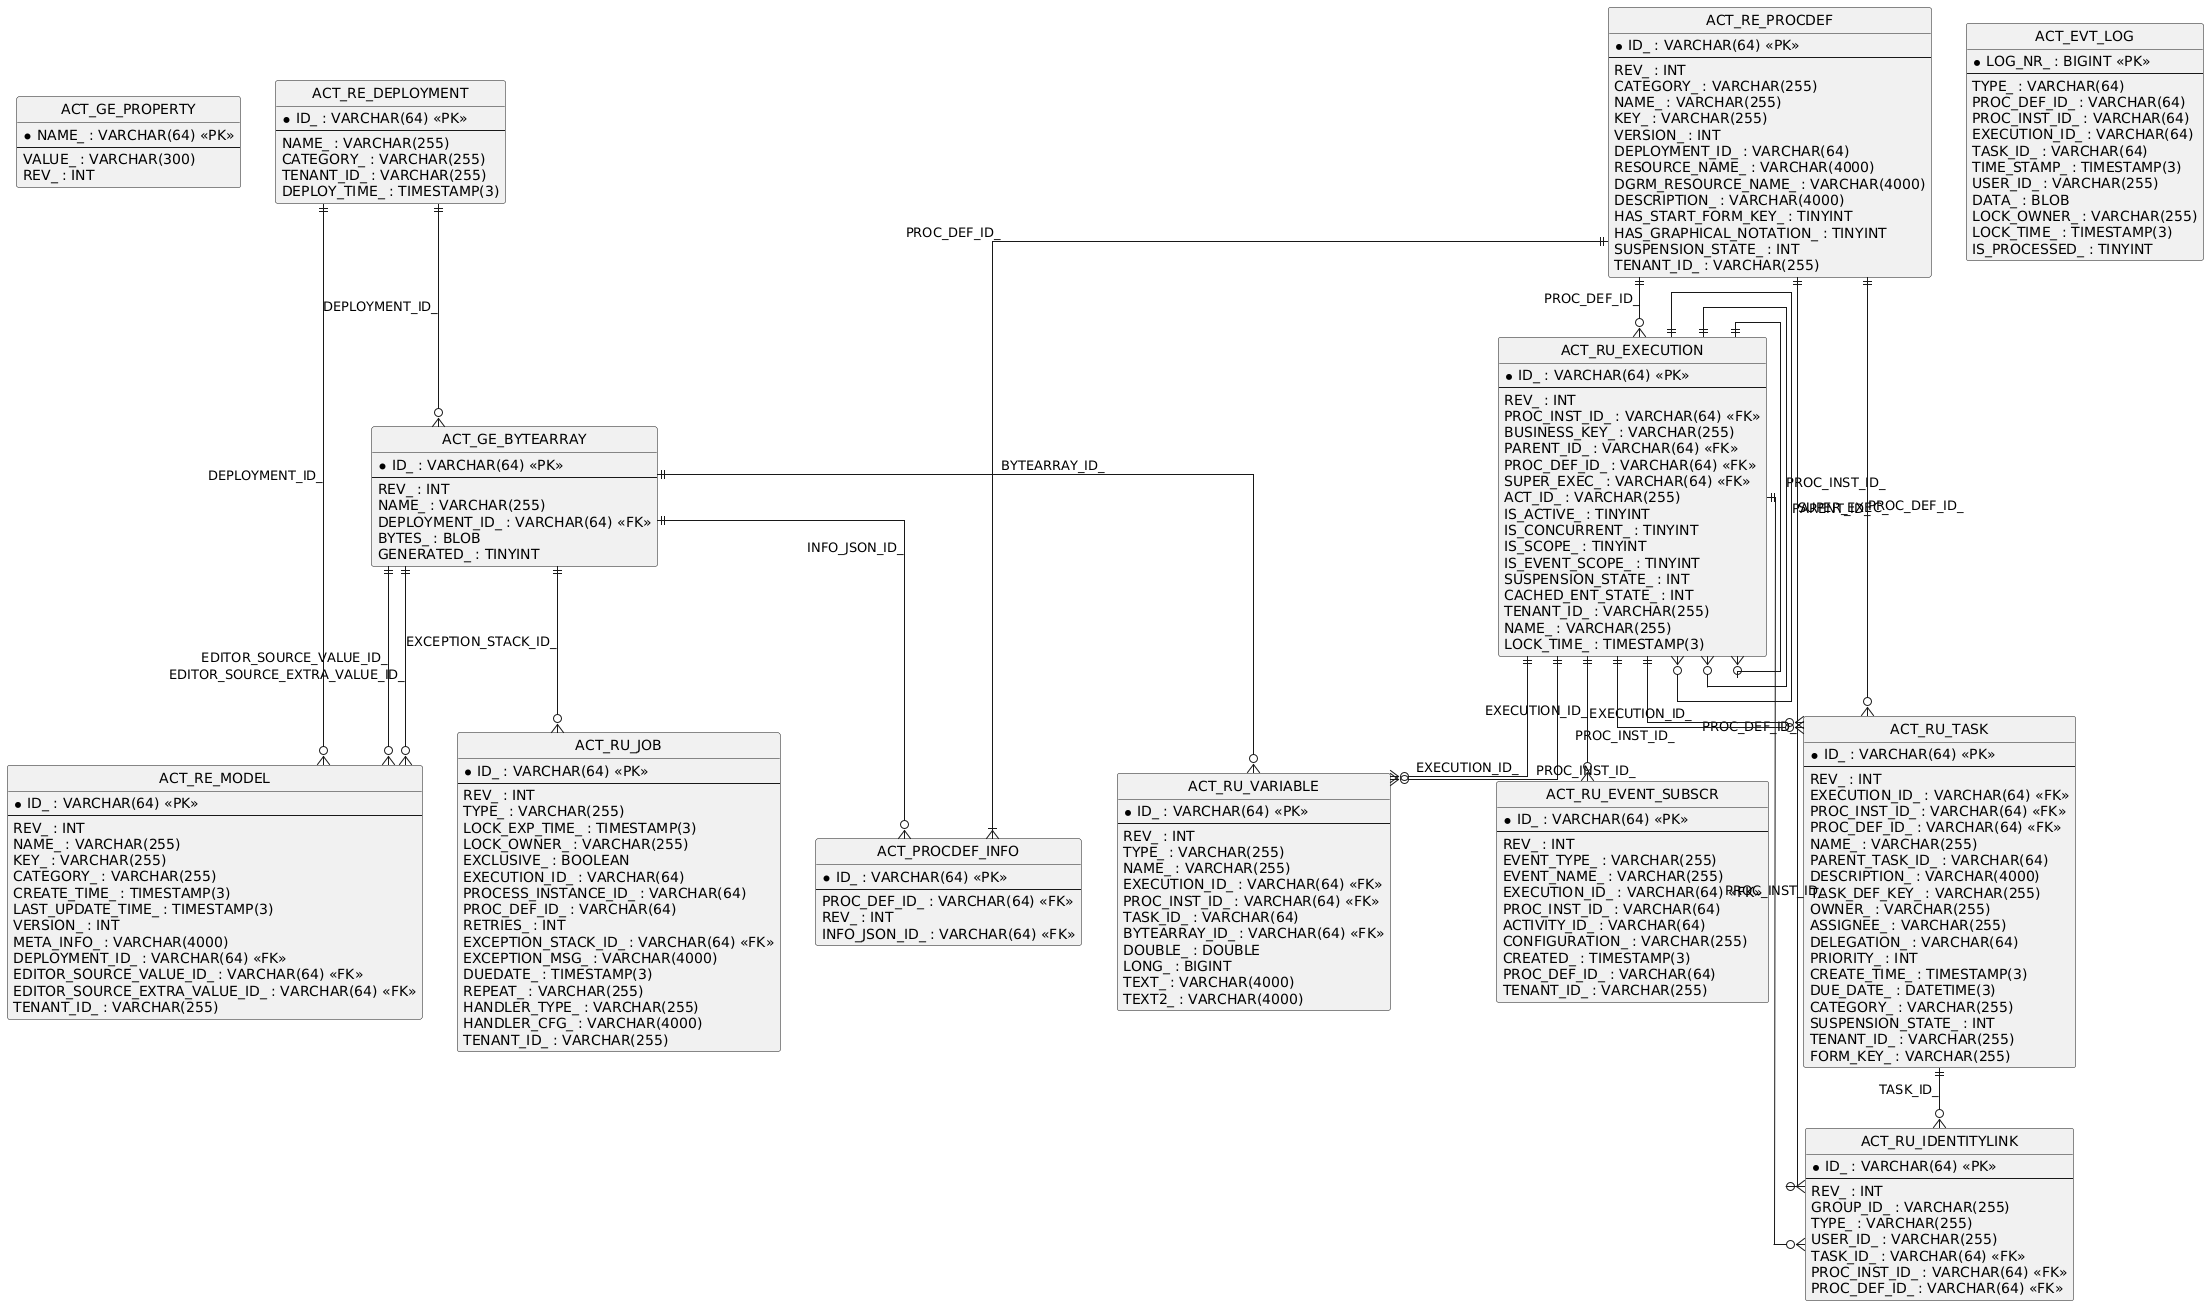

The diagram above was rendered by PlantUML. Its source (embedded in the PNG):
@startuml
hide circle
skinparam linetype ortho

entity "ACT_GE_PROPERTY" as ACT_GE_PROPERTY {
  * NAME_ : VARCHAR(64) <<PK>>
  --
  VALUE_ : VARCHAR(300)
  REV_ : INT
}

entity "ACT_GE_BYTEARRAY" as ACT_GE_BYTEARRAY {
  * ID_ : VARCHAR(64) <<PK>>
  --
  REV_ : INT
  NAME_ : VARCHAR(255)
  DEPLOYMENT_ID_ : VARCHAR(64) <<FK>>
  BYTES_ : BLOB
  GENERATED_ : TINYINT
}

entity "ACT_RE_DEPLOYMENT" as ACT_RE_DEPLOYMENT {
  * ID_ : VARCHAR(64) <<PK>>
  --
  NAME_ : VARCHAR(255)
  CATEGORY_ : VARCHAR(255)
  TENANT_ID_ : VARCHAR(255)
  DEPLOY_TIME_ : TIMESTAMP(3)
}

entity "ACT_RE_MODEL" as ACT_RE_MODEL {
  * ID_ : VARCHAR(64) <<PK>>
  --
  REV_ : INT
  NAME_ : VARCHAR(255)
  KEY_ : VARCHAR(255)
  CATEGORY_ : VARCHAR(255)
  CREATE_TIME_ : TIMESTAMP(3)
  LAST_UPDATE_TIME_ : TIMESTAMP(3)
  VERSION_ : INT
  META_INFO_ : VARCHAR(4000)
  DEPLOYMENT_ID_ : VARCHAR(64) <<FK>>
  EDITOR_SOURCE_VALUE_ID_ : VARCHAR(64) <<FK>>
  EDITOR_SOURCE_EXTRA_VALUE_ID_ : VARCHAR(64) <<FK>>
  TENANT_ID_ : VARCHAR(255)
}

entity "ACT_RU_EXECUTION" as ACT_RU_EXECUTION {
  * ID_ : VARCHAR(64) <<PK>>
  --
  REV_ : INT
  PROC_INST_ID_ : VARCHAR(64) <<FK>>
  BUSINESS_KEY_ : VARCHAR(255)
  PARENT_ID_ : VARCHAR(64) <<FK>>
  PROC_DEF_ID_ : VARCHAR(64) <<FK>>
  SUPER_EXEC_ : VARCHAR(64) <<FK>>
  ACT_ID_ : VARCHAR(255)
  IS_ACTIVE_ : TINYINT
  IS_CONCURRENT_ : TINYINT
  IS_SCOPE_ : TINYINT
  IS_EVENT_SCOPE_ : TINYINT
  SUSPENSION_STATE_ : INT
  CACHED_ENT_STATE_ : INT
  TENANT_ID_ : VARCHAR(255)
  NAME_ : VARCHAR(255)
  LOCK_TIME_ : TIMESTAMP(3)
}

entity "ACT_RU_JOB" as ACT_RU_JOB {
  * ID_ : VARCHAR(64) <<PK>>
  --
  REV_ : INT
  TYPE_ : VARCHAR(255)
  LOCK_EXP_TIME_ : TIMESTAMP(3)
  LOCK_OWNER_ : VARCHAR(255)
  EXCLUSIVE_ : BOOLEAN
  EXECUTION_ID_ : VARCHAR(64)
  PROCESS_INSTANCE_ID_ : VARCHAR(64)
  PROC_DEF_ID_ : VARCHAR(64)
  RETRIES_ : INT
  EXCEPTION_STACK_ID_ : VARCHAR(64) <<FK>>
  EXCEPTION_MSG_ : VARCHAR(4000)
  DUEDATE_ : TIMESTAMP(3)
  REPEAT_ : VARCHAR(255)
  HANDLER_TYPE_ : VARCHAR(255)
  HANDLER_CFG_ : VARCHAR(4000)
  TENANT_ID_ : VARCHAR(255)
}

entity "ACT_RE_PROCDEF" as ACT_RE_PROCDEF {
  * ID_ : VARCHAR(64) <<PK>>
  --
  REV_ : INT
  CATEGORY_ : VARCHAR(255)
  NAME_ : VARCHAR(255)
  KEY_ : VARCHAR(255)
  VERSION_ : INT
  DEPLOYMENT_ID_ : VARCHAR(64)
  RESOURCE_NAME_ : VARCHAR(4000)
  DGRM_RESOURCE_NAME_ : VARCHAR(4000)
  DESCRIPTION_ : VARCHAR(4000)
  HAS_START_FORM_KEY_ : TINYINT
  HAS_GRAPHICAL_NOTATION_ : TINYINT
  SUSPENSION_STATE_ : INT
  TENANT_ID_ : VARCHAR(255)
}

entity "ACT_RU_TASK" as ACT_RU_TASK {
  * ID_ : VARCHAR(64) <<PK>>
  --
  REV_ : INT
  EXECUTION_ID_ : VARCHAR(64) <<FK>>
  PROC_INST_ID_ : VARCHAR(64) <<FK>>
  PROC_DEF_ID_ : VARCHAR(64) <<FK>>
  NAME_ : VARCHAR(255)
  PARENT_TASK_ID_ : VARCHAR(64)
  DESCRIPTION_ : VARCHAR(4000)
  TASK_DEF_KEY_ : VARCHAR(255)
  OWNER_ : VARCHAR(255)
  ASSIGNEE_ : VARCHAR(255)
  DELEGATION_ : VARCHAR(64)
  PRIORITY_ : INT
  CREATE_TIME_ : TIMESTAMP(3)
  DUE_DATE_ : DATETIME(3)
  CATEGORY_ : VARCHAR(255)
  SUSPENSION_STATE_ : INT
  TENANT_ID_ : VARCHAR(255)
  FORM_KEY_ : VARCHAR(255)
}

entity "ACT_RU_IDENTITYLINK" as ACT_RU_IDENTITYLINK {
  * ID_ : VARCHAR(64) <<PK>>
  --
  REV_ : INT
  GROUP_ID_ : VARCHAR(255)
  TYPE_ : VARCHAR(255)
  USER_ID_ : VARCHAR(255)
  TASK_ID_ : VARCHAR(64) <<FK>>
  PROC_INST_ID_ : VARCHAR(64) <<FK>>
  PROC_DEF_ID_ : VARCHAR(64) <<FK>>
}

entity "ACT_RU_VARIABLE" as ACT_RU_VARIABLE {
  * ID_ : VARCHAR(64) <<PK>>
  --
  REV_ : INT
  TYPE_ : VARCHAR(255)
  NAME_ : VARCHAR(255)
  EXECUTION_ID_ : VARCHAR(64) <<FK>>
  PROC_INST_ID_ : VARCHAR(64) <<FK>>
  TASK_ID_ : VARCHAR(64)
  BYTEARRAY_ID_ : VARCHAR(64) <<FK>>
  DOUBLE_ : DOUBLE
  LONG_ : BIGINT
  TEXT_ : VARCHAR(4000)
  TEXT2_ : VARCHAR(4000)
}

entity "ACT_RU_EVENT_SUBSCR" as ACT_RU_EVENT_SUBSCR {
  * ID_ : VARCHAR(64) <<PK>>
  --
  REV_ : INT
  EVENT_TYPE_ : VARCHAR(255)
  EVENT_NAME_ : VARCHAR(255)
  EXECUTION_ID_ : VARCHAR(64) <<FK>>
  PROC_INST_ID_ : VARCHAR(64)
  ACTIVITY_ID_ : VARCHAR(64)
  CONFIGURATION_ : VARCHAR(255)
  CREATED_ : TIMESTAMP(3)
  PROC_DEF_ID_ : VARCHAR(64)
  TENANT_ID_ : VARCHAR(255)
}

entity "ACT_EVT_LOG" as ACT_EVT_LOG {
  * LOG_NR_ : BIGINT <<PK>>
  --
  TYPE_ : VARCHAR(64)
  PROC_DEF_ID_ : VARCHAR(64)
  PROC_INST_ID_ : VARCHAR(64)
  EXECUTION_ID_ : VARCHAR(64)
  TASK_ID_ : VARCHAR(64)
  TIME_STAMP_ : TIMESTAMP(3)
  USER_ID_ : VARCHAR(255)
  DATA_ : BLOB
  LOCK_OWNER_ : VARCHAR(255)
  LOCK_TIME_ : TIMESTAMP(3)
  IS_PROCESSED_ : TINYINT
}

entity "ACT_PROCDEF_INFO" as ACT_PROCDEF_INFO {
  * ID_ : VARCHAR(64) <<PK>>
  --
  PROC_DEF_ID_ : VARCHAR(64) <<FK>>
  REV_ : INT
  INFO_JSON_ID_ : VARCHAR(64) <<FK>>
}

ACT_RE_DEPLOYMENT ||--o{ ACT_GE_BYTEARRAY : "DEPLOYMENT_ID_"
ACT_RU_EXECUTION ||--o{ ACT_RU_EXECUTION : "PROC_INST_ID_"
ACT_RU_EXECUTION ||--o{ ACT_RU_EXECUTION : "PARENT_ID_"
ACT_RU_EXECUTION ||--o{ ACT_RU_EXECUTION : "SUPER_EXEC_"
ACT_RE_PROCDEF ||--o{ ACT_RU_EXECUTION : "PROC_DEF_ID_"
ACT_RU_TASK ||--o{ ACT_RU_IDENTITYLINK : "TASK_ID_"
ACT_RE_PROCDEF ||--o{ ACT_RU_IDENTITYLINK : "PROC_DEF_ID_"
ACT_RU_EXECUTION ||--o{ ACT_RU_IDENTITYLINK : "PROC_INST_ID_"
ACT_RU_EXECUTION ||--o{ ACT_RU_TASK : "EXECUTION_ID_"
ACT_RU_EXECUTION ||--o{ ACT_RU_TASK : "PROC_INST_ID_"
ACT_RE_PROCDEF ||--o{ ACT_RU_TASK : "PROC_DEF_ID_"
ACT_RU_EXECUTION ||--o{ ACT_RU_VARIABLE : "EXECUTION_ID_"
ACT_RU_EXECUTION ||--o{ ACT_RU_VARIABLE : "PROC_INST_ID_"
ACT_GE_BYTEARRAY ||--o{ ACT_RU_VARIABLE : "BYTEARRAY_ID_"
ACT_GE_BYTEARRAY ||--o{ ACT_RU_JOB : "EXCEPTION_STACK_ID_"
ACT_RU_EXECUTION ||--o{ ACT_RU_EVENT_SUBSCR : "EXECUTION_ID_"
ACT_GE_BYTEARRAY ||--o{ ACT_RE_MODEL : "EDITOR_SOURCE_VALUE_ID_"
ACT_GE_BYTEARRAY ||--o{ ACT_RE_MODEL : "EDITOR_SOURCE_EXTRA_VALUE_ID_"
ACT_RE_DEPLOYMENT ||--o{ ACT_RE_MODEL : "DEPLOYMENT_ID_"
ACT_GE_BYTEARRAY ||--o{ ACT_PROCDEF_INFO : "INFO_JSON_ID_"
ACT_RE_PROCDEF ||--|{ ACT_PROCDEF_INFO : "PROC_DEF_ID_"
@enduml